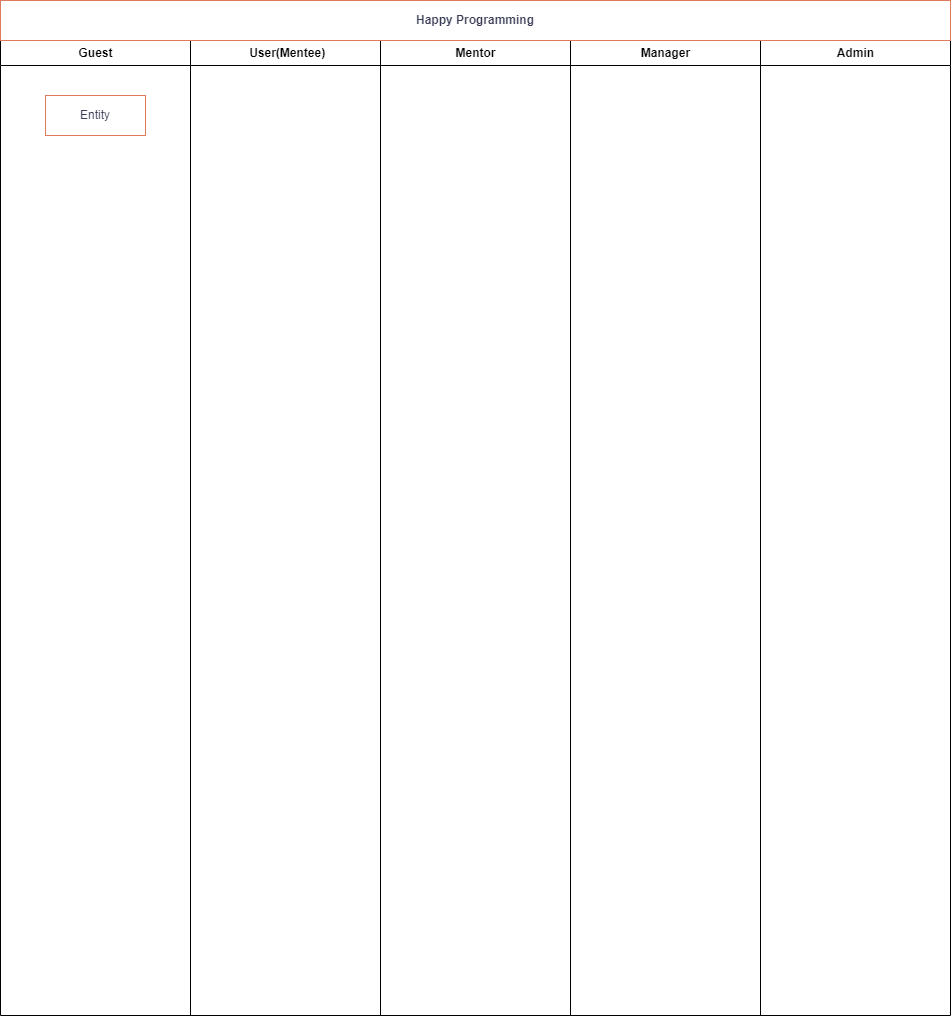

The diagram above was exported from draw.io. Its source (the exported page's mxGraphModel, read from the mxfile embedded in the PNG):
<mxGraphModel dx="1418" dy="887" grid="1" gridSize="10" guides="1" tooltips="1" connect="1" arrows="1" fold="1" page="1" pageScale="1" pageWidth="827" pageHeight="1169" math="0" shadow="0">
  <root>
    <mxCell id="0" />
    <mxCell id="1" parent="0" />
    <mxCell id="5A2fmck3vE3fedyjGvYi-40" value="Mentor" style="swimlane;startSize=25;html=1;labelBackgroundColor=none;" vertex="1" parent="1">
      <mxGeometry x="490" y="585" width="190" height="975" as="geometry">
        <mxRectangle x="490" y="585" width="40" height="510" as="alternateBounds" />
      </mxGeometry>
    </mxCell>
    <mxCell id="5A2fmck3vE3fedyjGvYi-42" value="Manager" style="swimlane;startSize=25;html=1;labelBackgroundColor=none;" vertex="1" parent="1">
      <mxGeometry x="680" y="585" width="190" height="975" as="geometry">
        <mxRectangle x="490" y="585" width="40" height="510" as="alternateBounds" />
      </mxGeometry>
    </mxCell>
    <mxCell id="5A2fmck3vE3fedyjGvYi-43" value="Admin" style="swimlane;startSize=25;html=1;labelBackgroundColor=none;" vertex="1" parent="1">
      <mxGeometry x="870" y="585" width="190" height="975" as="geometry">
        <mxRectangle x="490" y="585" width="40" height="510" as="alternateBounds" />
      </mxGeometry>
    </mxCell>
    <mxCell id="5A2fmck3vE3fedyjGvYi-44" value="&amp;nbsp;User(Mentee)" style="swimlane;startSize=25;html=1;labelBackgroundColor=none;" vertex="1" parent="1">
      <mxGeometry x="300" y="585" width="190" height="975" as="geometry">
        <mxRectangle x="490" y="585" width="40" height="510" as="alternateBounds" />
      </mxGeometry>
    </mxCell>
    <mxCell id="5A2fmck3vE3fedyjGvYi-45" value="Guest" style="swimlane;startSize=25;html=1;labelBackgroundColor=none;" vertex="1" parent="1">
      <mxGeometry x="110" y="585" width="190" height="975" as="geometry">
        <mxRectangle x="490" y="585" width="40" height="510" as="alternateBounds" />
      </mxGeometry>
    </mxCell>
    <mxCell id="5A2fmck3vE3fedyjGvYi-48" value="Entity" style="whiteSpace=wrap;html=1;align=center;strokeColor=#E07A5F;fontColor=#393C56;fillColor=none;" vertex="1" parent="5A2fmck3vE3fedyjGvYi-45">
      <mxGeometry x="45" y="55" width="100" height="40" as="geometry" />
    </mxCell>
    <mxCell id="5A2fmck3vE3fedyjGvYi-47" value="&lt;b&gt;Happy Programming&lt;/b&gt;" style="whiteSpace=wrap;html=1;align=center;strokeColor=#E07A5F;fontColor=#393C56;fillColor=none;" vertex="1" parent="1">
      <mxGeometry x="110" y="545" width="950" height="40" as="geometry" />
    </mxCell>
  </root>
</mxGraphModel>